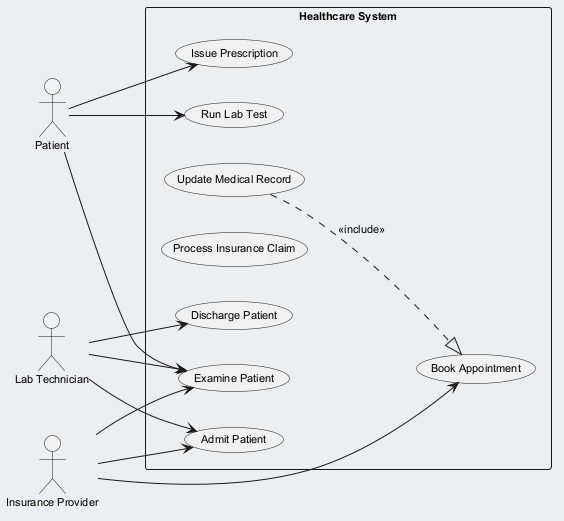

The diagram above was rendered by PlantUML. Its source (embedded in the PNG):
@startuml
skinparam backgroundColor #ECEFF1
skinparam classBackgroundColor #FFFFFF
skinparam classBorderColor #455A64
skinparam defaultFontSize 11
left to right direction
actor "Patient" as P
actor "Insurance Provider" as IP
actor "Lab Technician" as LT
rectangle "Healthcare System" {
  usecase "Issue Prescription" as UC_IssuePrescription
  usecase "Admit Patient" as UC_AdmitPatient
  usecase "Update Medical Record" as UC_UpdateMedicalRecord
  usecase "Process Insurance Claim" as UC_ProcessInsuranceClaim
  usecase "Examine Patient" as UC_ExaminePatient
  usecase "Book Appointment" as UC_BookAppointment
  usecase "Discharge Patient" as UC_DischargePatient
  usecase "Run Lab Test" as UC_RunLabTest
}
P --> UC_IssuePrescription
P --> UC_ExaminePatient
P --> UC_RunLabTest
IP --> UC_AdmitPatient
IP --> UC_BookAppointment
IP --> UC_ExaminePatient
LT --> UC_ExaminePatient
LT --> UC_AdmitPatient
LT --> UC_DischargePatient
UC_UpdateMedicalRecord ..|> UC_BookAppointment : <<include>>
@enduml